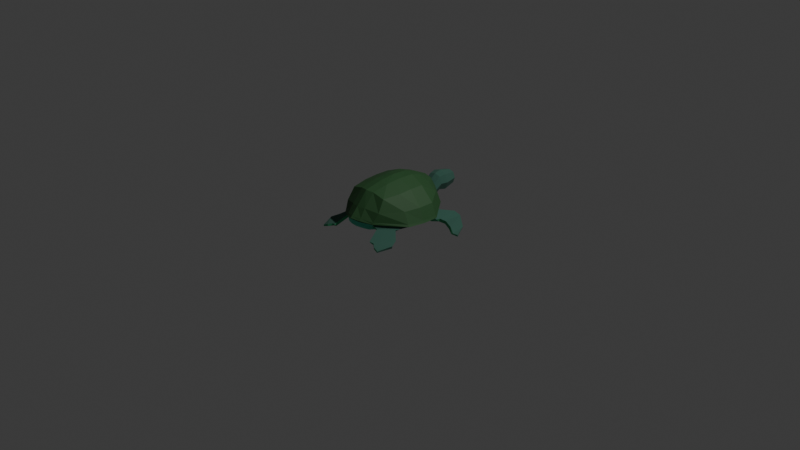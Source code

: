 # Source: TurtleAnim.blend  (saved by Blender 5.1.30; exported with 4.5.12 LTS)
import bpy
from mathutils import Matrix  # noqa: F401  (used for matrix-valued properties, if any)

bpy.ops.wm.read_factory_settings(use_empty=True)
scene = bpy.context.scene
scene.name = 'Scene'

# ---- collections
col_collection = bpy.data.collections.new('Collection'); scene.collection.children.link(col_collection)

# ---- materials (node trees are filled in below, after node groups)
mat_shell = bpy.data.materials.new('Shell')
mat_shellbottom = bpy.data.materials.new('shellBottom')
mat_skin = bpy.data.materials.new('Skin')
mat_skinbottom = bpy.data.materials.new('skinBottom')

# ---- material node trees
mat_shell.use_nodes = True; mat_shell.node_tree.nodes.clear()
_N = mat_shell.node_tree.nodes; _L = mat_shell.node_tree.links
n0 = _N.new('ShaderNodeBsdfPrincipled'); n0.name = 'Principled BSDF'; n0.location = (-200, 100)
n0.inputs[0].default_value = (0.02624, 0.09531, 0.02843, 1.0)
n0.inputs[2].default_value = 0.65
n1 = _N.new('ShaderNodeOutputMaterial'); n1.name = 'Material Output'; n1.location = (200, 100)
_L.new(n0.outputs[0], n1.inputs[0])
n1.is_active_output = True
mat_shellbottom.use_nodes = True; mat_shellbottom.node_tree.nodes.clear()
_N = mat_shellbottom.node_tree.nodes; _L = mat_shellbottom.node_tree.links
n0 = _N.new('ShaderNodeBsdfPrincipled'); n0.name = 'Principled BSDF'; n0.location = (-200, 100)
n0.inputs[0].default_value = (0.06301, 0.5583, 0.3712, 1.0)
n0.inputs[2].default_value = 0.65
n1 = _N.new('ShaderNodeOutputMaterial'); n1.name = 'Material Output'; n1.location = (200, 100)
_L.new(n0.outputs[0], n1.inputs[0])
n1.is_active_output = True
mat_skin.use_nodes = True; mat_skin.node_tree.nodes.clear()
_N = mat_skin.node_tree.nodes; _L = mat_skin.node_tree.links
n0 = _N.new('ShaderNodeBsdfPrincipled'); n0.name = 'Principled BSDF'; n0.location = (-200, 100)
n0.inputs[0].default_value = (0.04231, 0.1221, 0.09084, 1.0)
n0.inputs[2].default_value = 9.0
n1 = _N.new('ShaderNodeOutputMaterial'); n1.name = 'Material Output'; n1.location = (200, 100)
_L.new(n0.outputs[0], n1.inputs[0])
n1.is_active_output = True
mat_skinbottom.use_nodes = True; mat_skinbottom.node_tree.nodes.clear()
_N = mat_skinbottom.node_tree.nodes; _L = mat_skinbottom.node_tree.links
n0 = _N.new('ShaderNodeBsdfPrincipled'); n0.name = 'Principled BSDF'; n0.location = (-200, 100)
n0.inputs[0].default_value = (0.05613, 0.3916, 0.1812, 1.0)
n0.inputs[2].default_value = 9.0
n1 = _N.new('ShaderNodeOutputMaterial'); n1.name = 'Material Output'; n1.location = (200, 100)
_L.new(n0.outputs[0], n1.inputs[0])
n1.is_active_output = True

# ---- world
world_world = bpy.data.worlds.new('World'); scene.world = world_world
world_world.use_nodes = True; world_world.node_tree.nodes.clear()
_N = world_world.node_tree.nodes; _L = world_world.node_tree.links
n0 = _N.new('ShaderNodeOutputWorld'); n0.name = 'World Output'; n0.location = (200, 100)
n1 = _N.new('ShaderNodeBackground'); n1.name = 'Background'; n1.location = (-200, 100)
n1.inputs[0].default_value = (0.05088, 0.05088, 0.05088, 1.0)
_L.new(n1.outputs[0], n0.inputs[0])
n0.is_active_output = True
world_world.color = (0.05088, 0.05088, 0.05088)
world_world.sun_shadow_jitter_overblur = 0.0

# ---- cameras
cam_camera = bpy.data.cameras.new('Camera')
cam_camera.clip_end = 100.0
cam_camera.ortho_scale = 7.314

# ---- lights
light_light = bpy.data.lights.new('Light', 'POINT')
light_light.energy = 1000.0
light_light.shadow_soft_size = 0.1

# ---- meshes
me_cube_004 = bpy.data.meshes.new('Cube.004')
me_cube_004.from_pydata([(0.0004391, -0.2494, 0.01157), (0.0004391, -0.2494, 0.5018), (0.2269, 0.2618, 0.1196), (0.2299, 0.1876, 0.4187), (0.2465, -0.2303, 0.4275), (0.183, -0.2303, 0.03963), (0.1357, -0.5282, 0.1085), (0.2109, -0.4092, 0.4176), (0.0004391, 0.3587, 0.1321), (0.0004391, 0.2157, 0.4662), (0.000439, -0.5769, 0.1154), (0.0004391, -0.4394, 0.4616), (0.1797, 0.07523, 0.03024), (0.0004391, 0.0905, 0.5085), (0.2485, 0.07048, 0.4331), (0.0004391, 0.09587, 0.0003407), (0.3939, -0.2494, 0.1587), (0.2802, 0.3019, 0.2048), (0.2006, -0.5344, 0.2062), (0.000439, -0.6318, 0.2413), (0.0004391, 0.4091, 0.3407), (0.4241, 0.09319, 0.1549), (0.1814, -0.07753, 0.03494), (0.0004391, -0.07944, 0.5208), (0.2492, -0.07991, 0.4354), (0.0004391, -0.07676, 0.005958), (0.4259, -0.0781, 0.1568), (0.3421, -0.2489, 0.2783), (0.2696, 0.2497, 0.319), (0.2245, -0.4843, 0.2947), (0.000439, -0.5563, 0.3229), (0.0004391, 0.3613, 0.395), (0.3763, 0.09234, 0.2788), (0.3782, -0.07827, 0.2807), (0.0004391, 0.278, 0.1949), (0.07942, 0.2996, 0.1949), (0.1121, 0.5763, 0.2618), (0.07942, 0.7177, 0.2618), (0.0004391, 0.7487, 0.2618), (0.05629, 0.2996, 0.1368), (0.07942, 0.5763, 0.1797), (0.05629, 0.7177, 0.2037), (0.0004391, 0.2996, 0.1295), (0.0004391, 0.5763, 0.1624), (0.0004391, 0.7177, 0.1964), (0.0004391, 0.2996, 0.2669), (0.0004391, 0.5763, 0.3679), (0.0004391, 0.7177, 0.3339), (0.05629, 0.2996, 0.253), (0.07942, 0.5763, 0.344), (0.05629, 0.7177, 0.32), (0.09578, 0.5056, 0.2618), (0.06785, 0.5056, 0.1917), (0.0004391, 0.5056, 0.1794), (0.0004391, 0.5056, 0.3509), (0.06785, 0.5056, 0.332), (0.0876, 0.4155, 0.1949), (0.06207, 0.4155, 0.1308), (0.0004391, 0.4155, 0.121), (0.0004391, 0.4155, 0.2755), (0.06207, 0.4155, 0.2591), (0.0743, 0.218, 0.4538), (0.08337, -0.5528, 0.1114), (0.0907, -0.2494, 0.4885), (0.1153, -0.2494, 0.02021), (0.1125, 0.3183, 0.1336), (0.07938, -0.4194, 0.4524), (0.0907, 0.0905, 0.4953), (0.1153, 0.09587, 0.008979), (0.09029, -0.5957, 0.2345), (0.1267, 0.3798, 0.2963), (0.0907, -0.07944, 0.5027), (0.1153, -0.07676, 0.0146), (0.08484, -0.5369, 0.3213), (0.1018, 0.3403, 0.3877), (0.4061, -0.2511, 0.1359), (0.2814, 0.308, 0.1862), (0.2005, -0.5421, 0.1882), (0.000439, -0.6471, 0.2253), (0.0004391, 0.418, 0.3203), (0.4346, 0.09604, 0.131), (0.4373, -0.07751, 0.1335), (0.1245, 0.3816, 0.2675), (0.08985, -0.6126, 0.2116), (0.3795, -0.2489, 0.1259), (0.2603, 0.2808, 0.1814), (0.1896, -0.5278, 0.1748), (0.000439, -0.6419, 0.2151), (0.0004391, 0.4119, 0.3008), (0.4082, 0.09388, 0.1206), (0.4108, -0.07751, 0.1233), (0.1233, 0.375, 0.2537), (0.08086, -0.6057, 0.1957), (0.2981, -0.2396, 0.08279), (0.2436, 0.2713, 0.1505), (0.1649, -0.5141, 0.1402), (0.000439, -0.6318, 0.1625), (0.0004391, 0.3853, 0.2165), (0.294, 0.08456, 0.07542), (0.2961, -0.07752, 0.07911), (0.1179, 0.3467, 0.1936), (0.0784, -0.5974, 0.1515), (0.3111, 0.2603, 0.1297), (0.4198, 0.1092, 0.1039), (0.2755, 0.2426, 0.09386), (0.3404, 0.1214, 0.05164), (0.3932, 0.3958, 0.09786), (0.4091, 0.1717, 0.08857), (0.3801, 0.3945, 0.06712), (0.3927, 0.1749, 0.05119), (0.4637, 0.4057, 0.07098), (0.4533, 0.2116, 0.0628), (0.4493, 0.4074, 0.03856), (0.4381, 0.2148, 0.0272), (0.6981, 0.1265, 0.02876), (0.6441, 0.1172, 0.02924), (0.6981, 0.1289, 0.008806), (0.6192, 0.1205, 0.01203), (0.6025, 0.2884, 0.007747), (0.5289, 0.1772, 0.01872), (0.6194, 0.2844, 0.03855), (0.5571, 0.1721, 0.04898), (0.3308, -0.36, 0.1108), (0.2204, -0.5049, 0.1339), (0.3163, -0.3541, 0.09187), (0.2095, -0.4917, 0.1122), (0.3981, -0.6615, 0.01501), (0.3456, -0.6554, 0.03778), (0.3953, -0.662, -0.0001472), (0.3423, -0.6526, 0.01587), (0.3013, -0.6228, 0.05252), (0.4512, -0.5154, 0.03865), (0.4435, -0.5133, 0.01238), (0.2928, -0.6156, 0.02847), (0.4142, -0.4349, 0.05499), (0.2552, -0.6173, 0.0373), (0.2599, -0.6365, 0.05997), (0.3802, -0.4355, 0.02438), (-0.226, 0.2618, 0.1196), (-0.229, 0.1876, 0.4187), (-0.2456, -0.2303, 0.4275), (-0.1821, -0.2303, 0.03963), (-0.1348, -0.5282, 0.1085), (-0.21, -0.4092, 0.4176), (-0.1789, 0.07523, 0.03024), (-0.2476, 0.07048, 0.4331), (-0.393, -0.2494, 0.1587), (-0.2794, 0.3019, 0.2048), (-0.1998, -0.5344, 0.2062), (-0.4232, 0.09319, 0.1549), (-0.1805, -0.07753, 0.03494), (-0.2484, -0.07991, 0.4354), (-0.425, -0.0781, 0.1568), (-0.3412, -0.2489, 0.2783), (-0.2687, 0.2497, 0.319), (-0.2236, -0.4843, 0.2947), (-0.3755, 0.09234, 0.2788), (-0.3773, -0.07827, 0.2807), (-0.07854, 0.2996, 0.1949), (-0.1113, 0.5763, 0.2618), (-0.07854, 0.7177, 0.2618), (-0.05541, 0.2996, 0.1368), (-0.07854, 0.5763, 0.1797), (-0.05541, 0.7177, 0.2037), (-0.05541, 0.2996, 0.253), (-0.07854, 0.5763, 0.344), (-0.05541, 0.7177, 0.32), (-0.0949, 0.5056, 0.2618), (-0.06698, 0.5056, 0.1917), (-0.06698, 0.5056, 0.332), (-0.08672, 0.4155, 0.1949), (-0.06119, 0.4155, 0.1308), (-0.06119, 0.4155, 0.2591), (-0.07343, 0.218, 0.4538), (-0.08249, -0.5528, 0.1114), (-0.08982, -0.2494, 0.4885), (-0.1144, -0.2494, 0.02021), (-0.1117, 0.3183, 0.1336), (-0.0785, -0.4194, 0.4524), (-0.08982, 0.0905, 0.4953), (-0.1144, 0.09587, 0.008979), (-0.08941, -0.5957, 0.2345), (-0.1259, 0.3798, 0.2963), (-0.08982, -0.07944, 0.5027), (-0.1144, -0.07676, 0.0146), (-0.08396, -0.5369, 0.3213), (-0.1009, 0.3403, 0.3877), (-0.4052, -0.2511, 0.1359), (-0.2805, 0.308, 0.1862), (-0.1997, -0.5421, 0.1882), (-0.4338, 0.09604, 0.131), (-0.4364, -0.07751, 0.1335), (-0.1236, 0.3816, 0.2675), (-0.08897, -0.6126, 0.2116), (-0.3786, -0.2489, 0.1259), (-0.2594, 0.2808, 0.1814), (-0.1887, -0.5278, 0.1748), (-0.4074, 0.09388, 0.1206), (-0.4099, -0.07751, 0.1233), (-0.1224, 0.375, 0.2537), (-0.07998, -0.6057, 0.1957), (-0.2973, -0.2396, 0.08279), (-0.2427, 0.2713, 0.1505), (-0.1641, -0.5141, 0.1402), (-0.2931, 0.08456, 0.07542), (-0.2952, -0.07752, 0.07911), (-0.117, 0.3467, 0.1936), (-0.07753, -0.5974, 0.1515), (-0.3102, 0.2603, 0.1297), (-0.4189, 0.1092, 0.1039), (-0.2746, 0.2426, 0.09386), (-0.3395, 0.1214, 0.05164), (-0.3924, 0.3958, 0.09786), (-0.4082, 0.1717, 0.08857), (-0.3793, 0.3945, 0.06712), (-0.3918, 0.1749, 0.05119), (-0.4628, 0.4057, 0.07098), (-0.4524, 0.2116, 0.0628), (-0.4484, 0.4074, 0.03856), (-0.4372, 0.2148, 0.0272), (-0.6972, 0.1265, 0.02876), (-0.6432, 0.1172, 0.02924), (-0.6972, 0.1289, 0.008806), (-0.6184, 0.1205, 0.01203), (-0.6017, 0.2884, 0.007747), (-0.528, 0.1772, 0.01872), (-0.6185, 0.2844, 0.03855), (-0.5562, 0.1721, 0.04898), (-0.33, -0.36, 0.1108), (-0.2196, -0.5049, 0.1339), (-0.3154, -0.3541, 0.09187), (-0.2087, -0.4917, 0.1122), (-0.3972, -0.6615, 0.01501), (-0.3448, -0.6554, 0.03778), (-0.3945, -0.662, -0.0001472), (-0.3414, -0.6526, 0.01587), (-0.3004, -0.6228, 0.05252), (-0.4503, -0.5154, 0.03865), (-0.4426, -0.5133, 0.01238), (-0.2919, -0.6156, 0.02847), (-0.4134, -0.4349, 0.05499), (-0.2543, -0.6173, 0.0373), (-0.259, -0.6365, 0.05997), (-0.3793, -0.4355, 0.02438)], [], [(74, 61, 3, 28), (27, 4, 7, 29), (72, 64, 0, 25), (33, 24, 4, 27), (71, 67, 13, 23), (66, 63, 1, 11), (67, 61, 9, 13), (64, 62, 10, 0), (73, 66, 11, 30), (28, 3, 14, 32), (65, 68, 15, 8), (76, 17, 21, 80), (83, 69, 19, 78), (81, 26, 16, 75), (75, 16, 18, 77), (82, 70, 17, 76), (80, 21, 26, 81), (63, 71, 23, 1), (32, 14, 24, 33), (68, 72, 25, 15), (21, 32, 33, 26), (17, 28, 32, 21), (69, 73, 30, 19), (26, 33, 27, 16), (16, 27, 29, 18), (70, 74, 28, 17), (37, 36, 40, 41), (35, 34, 39), (38, 37, 41), (56, 35, 39, 57), (41, 40, 43, 44), (39, 34, 42), (38, 41, 44), (57, 39, 42, 58), (38, 47, 50), (59, 45, 48, 60), (47, 46, 49, 50), (45, 34, 48), (38, 50, 37), (60, 48, 35, 56), (50, 49, 36, 37), (48, 34, 35), (49, 55, 51, 36), (46, 54, 55, 49), (40, 52, 53, 43), (36, 51, 52, 40), (55, 60, 56, 51), (54, 59, 60, 55), (52, 57, 58, 53), (51, 56, 57, 52), (20, 31, 74, 70), (18, 29, 73, 69), (12, 22, 72, 68), (4, 24, 71, 63), (79, 20, 70, 82), (77, 18, 69, 83), (2, 12, 68, 65), (29, 7, 66, 73), (5, 6, 62, 64), (14, 3, 61, 67), (7, 4, 63, 66), (24, 14, 67, 71), (22, 5, 64, 72), (31, 9, 61, 74), (86, 77, 83, 92), (88, 79, 82, 91), (89, 80, 81, 90), (91, 82, 76, 85), (84, 75, 77, 86), (90, 81, 75, 84), (92, 83, 78, 87), (85, 76, 80, 89), (89, 98, 105, 103), (101, 92, 87, 96), (99, 90, 84, 93), (86, 95, 125, 123), (100, 91, 85, 94), (98, 89, 90, 99), (97, 88, 91, 100), (95, 86, 92, 101), (6, 95, 101, 62), (8, 97, 100, 65), (12, 98, 99, 22), (65, 100, 94, 2), (5, 93, 95, 6), (22, 99, 93, 5), (62, 101, 96, 10), (2, 94, 98, 12), (103, 105, 109, 107), (98, 94, 104, 105), (85, 89, 103, 102), (94, 85, 102, 104), (107, 109, 113, 111), (102, 103, 107, 106), (105, 104, 108, 109), (104, 102, 106, 108), (119, 118, 116, 117), (106, 107, 111, 110), (109, 108, 112, 113), (108, 106, 110, 112), (116, 114, 115, 117), (118, 120, 114, 116), (121, 119, 117, 115), (120, 121, 115, 114), (110, 111, 121, 120), (111, 113, 119, 121), (112, 110, 120, 118), (113, 112, 118, 119), (131, 130, 127, 126), (95, 93, 124, 125), (93, 84, 122, 124), (84, 86, 123, 122), (128, 126, 127, 129), (133, 132, 128, 129), (132, 131, 126, 128), (130, 133, 129, 127), (136, 135, 133, 130), (137, 134, 131, 132), (135, 137, 132, 133), (134, 136, 130, 131), (122, 123, 136, 134), (125, 124, 137, 135), (124, 122, 134, 137), (123, 125, 135, 136), (186, 154, 139, 173), (153, 155, 143, 140), (184, 25, 0, 176), (157, 153, 140, 151), (183, 23, 13, 179), (178, 11, 1, 175), (179, 13, 9, 173), (176, 0, 10, 174), (185, 30, 11, 178), (154, 156, 145, 139), (177, 8, 15, 180), (188, 190, 149, 147), (193, 78, 19, 181), (191, 187, 146, 152), (187, 189, 148, 146), (192, 188, 147, 182), (190, 191, 152, 149), (175, 1, 23, 183), (156, 157, 151, 145), (180, 15, 25, 184), (149, 152, 157, 156), (147, 149, 156, 154), (181, 19, 30, 185), (152, 146, 153, 157), (146, 148, 155, 153), (182, 147, 154, 186), (160, 163, 162, 159), (158, 161, 34), (38, 163, 160), (170, 171, 161, 158), (163, 44, 43, 162), (161, 42, 34), (38, 44, 163), (171, 58, 42, 161), (38, 166, 47), (59, 172, 164, 45), (47, 166, 165, 46), (45, 164, 34), (38, 160, 166), (172, 170, 158, 164), (166, 160, 159, 165), (164, 158, 34), (165, 159, 167, 169), (46, 165, 169, 54), (162, 43, 53, 168), (159, 162, 168, 167), (169, 167, 170, 172), (54, 169, 172, 59), (168, 53, 58, 171), (167, 168, 171, 170), (20, 182, 186, 31), (148, 181, 185, 155), (144, 180, 184, 150), (140, 175, 183, 151), (79, 192, 182, 20), (189, 193, 181, 148), (138, 177, 180, 144), (155, 185, 178, 143), (141, 176, 174, 142), (145, 179, 173, 139), (143, 178, 175, 140), (151, 183, 179, 145), (150, 184, 176, 141), (31, 186, 173, 9), (196, 200, 193, 189), (88, 199, 192, 79), (197, 198, 191, 190), (199, 195, 188, 192), (194, 196, 189, 187), (198, 194, 187, 191), (200, 87, 78, 193), (195, 197, 190, 188), (197, 209, 211, 204), (207, 96, 87, 200), (205, 201, 194, 198), (196, 229, 231, 203), (206, 202, 195, 199), (204, 205, 198, 197), (97, 206, 199, 88), (203, 207, 200, 196), (142, 174, 207, 203), (8, 177, 206, 97), (144, 150, 205, 204), (177, 138, 202, 206), (141, 142, 203, 201), (150, 141, 201, 205), (174, 10, 96, 207), (138, 144, 204, 202), (209, 213, 215, 211), (204, 211, 210, 202), (195, 208, 209, 197), (202, 210, 208, 195), (213, 217, 219, 215), (208, 212, 213, 209), (211, 215, 214, 210), (210, 214, 212, 208), (225, 223, 222, 224), (212, 216, 217, 213), (215, 219, 218, 214), (214, 218, 216, 212), (222, 223, 221, 220), (224, 222, 220, 226), (227, 221, 223, 225), (226, 220, 221, 227), (216, 226, 227, 217), (217, 227, 225, 219), (218, 224, 226, 216), (219, 225, 224, 218), (237, 232, 233, 236), (203, 231, 230, 201), (201, 230, 228, 194), (194, 228, 229, 196), (234, 235, 233, 232), (239, 235, 234, 238), (238, 234, 232, 237), (236, 233, 235, 239), (242, 236, 239, 241), (243, 238, 237, 240), (241, 239, 238, 243), (240, 237, 236, 242), (228, 240, 242, 229), (231, 241, 243, 230), (230, 243, 240, 228), (229, 242, 241, 231)])
me_cube_004.polygons.foreach_set('material_index', [0, 0, 1, 0, 0, 0, 0, 1, 0, 0, 1, 0, 0, 0, 0, 0, 0, 0, 0, 1, 0, 0, 0, 0, 0, 0, 2, 2, 2, 2, 2, 2, 2, 2, 2, 2, 2, 2, 2, 2, 2, 2, 2, 2, 2, 2, 2, 2, 2, 2, 0, 0, 1, 0, 0, 0, 1, 0, 1, 0, 0, 0, 1, 0, 0, 0, 0, 0, 0, 0, 0, 0, 3, 1, 1, 3, 1, 1, 1, 1, 1, 1, 1, 1, 1, 1, 1, 1, 3, 3, 2, 2, 3, 2, 3, 2, 3, 2, 3, 2, 3, 2, 3, 2, 2, 3, 2, 3, 2, 3, 2, 2, 3, 3, 2, 3, 3, 2, 3, 2, 2, 3, 2, 3, 0, 0, 1, 0, 0, 0, 0, 1, 0, 0, 1, 0, 0, 0, 0, 0, 0, 0, 0, 1, 0, 0, 0, 0, 0, 0, 2, 2, 2, 2, 2, 2, 2, 2, 2, 2, 2, 2, 2, 2, 2, 2, 2, 2, 2, 2, 2, 2, 2, 2, 0, 0, 1, 0, 0, 0, 1, 0, 1, 0, 0, 0, 1, 0, 0, 0, 0, 0, 0, 0, 0, 0, 3, 1, 1, 3, 1, 1, 1, 1, 1, 1, 1, 1, 1, 1, 1, 1, 3, 3, 2, 2, 3, 2, 3, 2, 3, 2, 3, 2, 2, 2, 3, 2, 2, 3, 2, 3, 2, 3, 2, 2, 3, 3, 2, 3, 3, 2, 3, 2, 2, 3, 2, 3])
_uv = me_cube_004.uv_layers.new(name='UVMap')
_uv.uv.foreach_set('vector', [0.1341, 0.1872, 0.1833, 0.2202, 0.1434, 0.2709, 0.09118, 0.2655, 0.211, 0.4645, 0.2522, 0.399, 0.3117, 0.4363, 0.3274, 0.4942, 0.8136, 0.1845, 0.8676, 0.2414, 0.8301, 0.2765, 0.7763, 0.2212, 0.1448, 0.4172, 0.2101, 0.3559, 0.2522, 0.399, 0.211, 0.4645, 0.2589, 0.3101, 0.2153, 0.2622, 0.2414, 0.2395, 0.2845, 0.2864, 0.3504, 0.4035, 0.303, 0.3575, 0.3278, 0.3336, 0.3771, 0.3873, 0.2153, 0.2622, 0.1833, 0.2202, 0.2068, 0.2018, 0.2414, 0.2395, 0.8676, 0.2414, 0.9519, 0.3514, 0.9337, 0.383, 0.8301, 0.2765, 0.3935, 0.4672, 0.3504, 0.4035, 0.3771, 0.3873, 0.4304, 0.4454, 0.09118, 0.2655, 0.1434, 0.2709, 0.1701, 0.311, 0.09484, 0.3545, 0.6807, 0.05243, 0.7582, 0.1317, 0.7233, 0.1666, 0.6373, 0.07823, 0.01971, 0.2545, 0.03029, 0.2557, 0.03981, 0.3894, 0.02582, 0.3958, 0.43, 0.532, 0.4204, 0.5172, 0.4703, 0.4887, 0.4794, 0.4987, 0.08245, 0.4776, 0.0941, 0.467, 0.1723, 0.52, 0.1648, 0.5325, 0.1648, 0.5325, 0.1723, 0.52, 0.3534, 0.542, 0.3559, 0.5526, 0.07355, 0.1648, 0.08795, 0.1714, 0.03029, 0.2557, 0.01971, 0.2545, 0.02582, 0.3958, 0.03981, 0.3894, 0.0941, 0.467, 0.08245, 0.4776, 0.303, 0.3575, 0.2589, 0.3101, 0.2845, 0.2864, 0.3278, 0.3336, 0.09484, 0.3545, 0.1701, 0.311, 0.2101, 0.3559, 0.1448, 0.4172, 0.7582, 0.1317, 0.8136, 0.1845, 0.7763, 0.2212, 0.7233, 0.1666, 0.03981, 0.3894, 0.09484, 0.3545, 0.1448, 0.4172, 0.0941, 0.467, 0.03029, 0.2557, 0.09118, 0.2655, 0.09484, 0.3545, 0.03981, 0.3894, 0.4204, 0.5172, 0.3935, 0.4672, 0.4304, 0.4454, 0.4703, 0.4887, 0.0941, 0.467, 0.1448, 0.4172, 0.211, 0.4645, 0.1723, 0.52, 0.1723, 0.52, 0.211, 0.4645, 0.3274, 0.4942, 0.3534, 0.542, 0.08795, 0.1714, 0.1341, 0.1872, 0.09118, 0.2655, 0.03029, 0.2557, 0.6051, 0.6167, 0.6474, 0.6328, 0.6411, 0.6665, 0.5904, 0.6356, 0.7645, 0.6192, 0.8018, 0.5849, 0.7813, 0.6363, 0.5648, 0.5849, 0.6051, 0.6167, 0.5904, 0.6356, 0.7251, 0.6434, 0.7645, 0.6192, 0.7813, 0.6363, 0.7438, 0.6716, 0.5904, 0.6356, 0.6411, 0.6665, 0.6238, 0.7196, 0.5566, 0.645, 0.7813, 0.6363, 0.8018, 0.5849, 0.8155, 0.6422, 0.5648, 0.5849, 0.5904, 0.6356, 0.5566, 0.645, 0.7438, 0.6716, 0.7813, 0.6363, 0.8155, 0.6422, 0.7666, 0.708, 0.5648, 0.5849, 0.6127, 0.5849, 0.6126, 0.6002, 0.7114, 0.5849, 0.7539, 0.5849, 0.7544, 0.6024, 0.7135, 0.613, 0.6127, 0.5849, 0.6493, 0.5849, 0.6487, 0.6057, 0.6126, 0.6002, 0.7539, 0.5849, 0.8018, 0.5849, 0.7544, 0.6024, 0.5648, 0.5849, 0.6126, 0.6002, 0.6051, 0.6167, 0.7135, 0.613, 0.7544, 0.6024, 0.7645, 0.6192, 0.7251, 0.6434, 0.6126, 0.6002, 0.6487, 0.6057, 0.6474, 0.6328, 0.6051, 0.6167, 0.7544, 0.6024, 0.8018, 0.5849, 0.7645, 0.6192, 0.6487, 0.6057, 0.6695, 0.6055, 0.6742, 0.6315, 0.6474, 0.6328, 0.6493, 0.5849, 0.6687, 0.5849, 0.6695, 0.6055, 0.6487, 0.6057, 0.6411, 0.6665, 0.6819, 0.6714, 0.6827, 0.7221, 0.6238, 0.7196, 0.6474, 0.6328, 0.6742, 0.6315, 0.6819, 0.6714, 0.6411, 0.6665, 0.6695, 0.6055, 0.7135, 0.613, 0.7251, 0.6434, 0.6742, 0.6315, 0.6687, 0.5849, 0.7114, 0.5849, 0.7135, 0.613, 0.6695, 0.6055, 0.6819, 0.6714, 0.7438, 0.6716, 0.7666, 0.708, 0.6827, 0.7221, 0.6742, 0.6315, 0.7251, 0.6434, 0.7438, 0.6716, 0.6819, 0.6714, 0.1395, 0.1286, 0.162, 0.153, 0.1341, 0.1872, 0.08795, 0.1714, 0.3534, 0.542, 0.3274, 0.4942, 0.3935, 0.4672, 0.4204, 0.5172, 0.7849, 0.1149, 0.8364, 0.1625, 0.8136, 0.1845, 0.7582, 0.1317, 0.2522, 0.399, 0.2101, 0.3559, 0.2589, 0.3101, 0.303, 0.3575, 0.1319, 0.1203, 0.1395, 0.1286, 0.08795, 0.1714, 0.07355, 0.1648, 0.3559, 0.5526, 0.3534, 0.542, 0.4204, 0.5172, 0.43, 0.532, 0.7358, 0.03508, 0.7849, 0.1149, 0.7582, 0.1317, 0.6807, 0.05243, 0.3274, 0.4942, 0.3117, 0.4363, 0.3504, 0.4035, 0.3935, 0.4672, 0.8869, 0.213, 0.9614, 0.3288, 0.9519, 0.3514, 0.8676, 0.2414, 0.1701, 0.311, 0.1434, 0.2709, 0.1833, 0.2202, 0.2153, 0.2622, 0.3117, 0.4363, 0.2522, 0.399, 0.303, 0.3575, 0.3504, 0.4035, 0.2101, 0.3559, 0.1701, 0.311, 0.2153, 0.2622, 0.2589, 0.3101, 0.8364, 0.1625, 0.8869, 0.213, 0.8676, 0.2414, 0.8136, 0.1845, 0.162, 0.153, 0.2068, 0.2018, 0.1833, 0.2202, 0.1341, 0.1872, 0.3546, 0.5651, 0.3559, 0.5526, 0.43, 0.532, 0.4365, 0.543, 0.1248, 0.1125, 0.1319, 0.1203, 0.07355, 0.1648, 0.06466, 0.1624, 0.007796, 0.3989, 0.02582, 0.3958, 0.08245, 0.4776, 0.07059, 0.492, 0.06466, 0.1624, 0.07355, 0.1648, 0.01971, 0.2545, 0.0002192, 0.2513, 0.1635, 0.5488, 0.1648, 0.5325, 0.3559, 0.5526, 0.3546, 0.5651, 0.07059, 0.492, 0.08245, 0.4776, 0.1648, 0.5325, 0.1635, 0.5488, 0.4365, 0.543, 0.43, 0.532, 0.4794, 0.4987, 0.4844, 0.5041, 0.0002192, 0.2513, 0.01971, 0.2545, 0.02582, 0.3958, 0.007796, 0.3989, 0.1651, 0.5849, 0.223, 0.5656, 0.2137, 0.5958, 0.17, 0.5975, 0.97, 0.3709, 0.9886, 0.3813, 0.9718, 0.4222, 0.9547, 0.4047, 0.8777, 0.1214, 0.9201, 0.07885, 0.9694, 0.1499, 0.9332, 0.1779, 0.7393, 0.7319, 0.7511, 0.7225, 0.7853, 0.7243, 0.7766, 0.7368, 0.6638, 0.02675, 0.6458, 0.0002192, 0.7336, 0.0002192, 0.7357, 0.01759, 0.8193, 0.06775, 0.8582, 0.02101, 0.9201, 0.07885, 0.8777, 0.1214, 0.6107, 0.05082, 0.5811, 0.02042, 0.6458, 0.0002192, 0.6638, 0.02675, 0.9785, 0.3169, 0.9998, 0.318, 0.9886, 0.3813, 0.97, 0.3709, 0.9614, 0.3288, 0.9785, 0.3169, 0.97, 0.3709, 0.9519, 0.3514, 0.6373, 0.07823, 0.6107, 0.05082, 0.6638, 0.02675, 0.6807, 0.05243, 0.7849, 0.1149, 0.8193, 0.06775, 0.8777, 0.1214, 0.8364, 0.1625, 0.6807, 0.05243, 0.6638, 0.02675, 0.7357, 0.01759, 0.7358, 0.03508, 0.8869, 0.213, 0.9332, 0.1779, 0.9785, 0.3169, 0.9614, 0.3288, 0.8364, 0.1625, 0.8777, 0.1214, 0.9332, 0.1779, 0.8869, 0.213, 0.9519, 0.3514, 0.97, 0.3709, 0.9547, 0.4047, 0.9337, 0.383, 0.7358, 0.03508, 0.7357, 0.01759, 0.8193, 0.06775, 0.7849, 0.1149, 0.17, 0.5975, 0.2137, 0.5958, 0.1987, 0.632, 0.17, 0.6337, 0.0002192, 0.8312, 0.01232, 0.6987, 0.03999, 0.7296, 0.03844, 0.8295, 0.0127, 0.6823, 0.1651, 0.5849, 0.17, 0.5975, 0.06263, 0.6975, 0.01232, 0.6987, 0.0127, 0.6823, 0.06263, 0.6975, 0.03999, 0.7296, 0.17, 0.6337, 0.1987, 0.632, 0.2161, 0.6709, 0.1905, 0.6806, 0.06263, 0.6975, 0.17, 0.5975, 0.17, 0.6337, 0.1327, 0.7445, 0.03844, 0.8295, 0.03999, 0.7296, 0.1288, 0.7493, 0.08309, 0.82, 0.03999, 0.7296, 0.06263, 0.6975, 0.1327, 0.7445, 0.1288, 0.7493, 0.1654, 0.8084, 0.1613, 0.7708, 0.1937, 0.7832, 0.2007, 0.7853, 0.1327, 0.7445, 0.17, 0.6337, 0.1905, 0.6806, 0.1433, 0.7519, 0.08309, 0.82, 0.1288, 0.7493, 0.1397, 0.7564, 0.1177, 0.8165, 0.1288, 0.7493, 0.1327, 0.7445, 0.1433, 0.7519, 0.1397, 0.7564, 0.1937, 0.7832, 0.1917, 0.7808, 0.195, 0.7794, 0.2007, 0.7853, 0.1613, 0.7708, 0.1694, 0.7665, 0.1917, 0.7808, 0.1937, 0.7832, 0.205, 0.75, 0.223, 0.7401, 0.2007, 0.7853, 0.195, 0.7794, 0.1694, 0.7665, 0.205, 0.75, 0.195, 0.7794, 0.1917, 0.7808, 0.1433, 0.7519, 0.1905, 0.6806, 0.205, 0.75, 0.1694, 0.7665, 0.1905, 0.6806, 0.2161, 0.6709, 0.223, 0.7401, 0.205, 0.75, 0.1397, 0.7564, 0.1433, 0.7519, 0.1694, 0.7665, 0.1613, 0.7708, 0.1177, 0.8165, 0.1397, 0.7564, 0.1613, 0.7708, 0.1654, 0.8084, 0.848, 0.8276, 0.8553, 0.7807, 0.8658, 0.8001, 0.8588, 0.8178, 0.9216, 0.8989, 0.7674, 0.9816, 0.7885, 0.9116, 0.8983, 0.8797, 0.7674, 0.9816, 0.7393, 0.9733, 0.7722, 0.901, 0.7885, 0.9116, 0.7393, 0.9733, 0.7393, 0.7319, 0.7766, 0.7368, 0.7722, 0.901, 0.8599, 0.8189, 0.8588, 0.8178, 0.8658, 0.8001, 0.8817, 0.8046, 0.8934, 0.8219, 0.8507, 0.8301, 0.8599, 0.8189, 0.8817, 0.8046, 0.8507, 0.8301, 0.848, 0.8276, 0.8588, 0.8178, 0.8599, 0.8189, 0.8553, 0.7807, 0.8637, 0.7732, 0.8817, 0.8046, 0.8658, 0.8001, 0.8483, 0.7709, 0.8543, 0.7619, 0.8637, 0.7732, 0.8553, 0.7807, 0.842, 0.851, 0.833, 0.8402, 0.848, 0.8276, 0.8507, 0.8301, 0.9041, 0.8287, 0.842, 0.851, 0.8507, 0.8301, 0.8934, 0.8219, 0.833, 0.8402, 0.8483, 0.7709, 0.8553, 0.7807, 0.848, 0.8276, 0.7722, 0.901, 0.7766, 0.7368, 0.8483, 0.7709, 0.833, 0.8402, 0.8983, 0.8797, 0.7885, 0.9116, 0.842, 0.851, 0.9041, 0.8287, 0.7885, 0.9116, 0.7722, 0.901, 0.833, 0.8402, 0.842, 0.851, 0.7766, 0.7368, 0.7853, 0.7243, 0.8543, 0.7619, 0.8483, 0.7709, 0.1983, 0.1282, 0.28, 0.09206, 0.281, 0.1445, 0.2271, 0.18, 0.4681, 0.2283, 0.4878, 0.3468, 0.4315, 0.3263, 0.3994, 0.2639, 0.7386, 0.2574, 0.7763, 0.2212, 0.8301, 0.2765, 0.794, 0.313, 0.4266, 0.1583, 0.4681, 0.2283, 0.3994, 0.2639, 0.36, 0.2183, 0.3102, 0.2629, 0.2845, 0.2864, 0.2414, 0.2395, 0.2662, 0.2154, 0.3955, 0.3621, 0.3771, 0.3873, 0.3278, 0.3336, 0.3538, 0.3109, 0.2662, 0.2154, 0.2414, 0.2395, 0.2068, 0.2018, 0.2271, 0.18, 0.794, 0.313, 0.8301, 0.2765, 0.9337, 0.383, 0.9016, 0.4003, 0.4553, 0.4104, 0.4304, 0.4454, 0.3771, 0.3873, 0.3955, 0.3621, 0.28, 0.09206, 0.3684, 0.1033, 0.3187, 0.1746, 0.281, 0.1445, 0.6103, 0.1209, 0.6373, 0.07823, 0.7233, 0.1666, 0.6874, 0.2006, 0.2751, 0.01992, 0.4154, 0.038, 0.4078, 0.0514, 0.2754, 0.03055, 0.5168, 0.4522, 0.4794, 0.4987, 0.4703, 0.4887, 0.5028, 0.4415, 0.4921, 0.1014, 0.5398, 0.1881, 0.5268, 0.1945, 0.4806, 0.1121, 0.5398, 0.1881, 0.5437, 0.3802, 0.5333, 0.3768, 0.5268, 0.1945, 0.1812, 0.06594, 0.2751, 0.01992, 0.2754, 0.03055, 0.1865, 0.08085, 0.4154, 0.038, 0.4921, 0.1014, 0.4806, 0.1121, 0.4078, 0.0514, 0.3538, 0.3109, 0.3278, 0.3336, 0.2845, 0.2864, 0.3102, 0.2629, 0.3684, 0.1033, 0.4266, 0.1583, 0.36, 0.2183, 0.3187, 0.1746, 0.6874, 0.2006, 0.7233, 0.1666, 0.7763, 0.2212, 0.7386, 0.2574, 0.4078, 0.0514, 0.4806, 0.1121, 0.4266, 0.1583, 0.3684, 0.1033, 0.2754, 0.03055, 0.4078, 0.0514, 0.3684, 0.1033, 0.28, 0.09206, 0.5028, 0.4415, 0.4703, 0.4887, 0.4304, 0.4454, 0.4553, 0.4104, 0.4806, 0.1121, 0.5268, 0.1945, 0.4681, 0.2283, 0.4266, 0.1583, 0.5268, 0.1945, 0.5333, 0.3768, 0.4878, 0.3468, 0.4681, 0.2283, 0.1865, 0.08085, 0.2754, 0.03055, 0.28, 0.09206, 0.1983, 0.1282, 0.6051, 0.5531, 0.5904, 0.5342, 0.6411, 0.5032, 0.6474, 0.5369, 0.7645, 0.5505, 0.7813, 0.5334, 0.8018, 0.5849, 0.5648, 0.5849, 0.5904, 0.5342, 0.6051, 0.5531, 0.7251, 0.5263, 0.7438, 0.4982, 0.7813, 0.5334, 0.7645, 0.5505, 0.5904, 0.5342, 0.5566, 0.5247, 0.6238, 0.4501, 0.6411, 0.5032, 0.7813, 0.5334, 0.8155, 0.5276, 0.8018, 0.5849, 0.5648, 0.5849, 0.5566, 0.5247, 0.5904, 0.5342, 0.7438, 0.4982, 0.7666, 0.4617, 0.8155, 0.5276, 0.7813, 0.5334, 0.5648, 0.5849, 0.6126, 0.5696, 0.6127, 0.5849, 0.7114, 0.5849, 0.7135, 0.5568, 0.7544, 0.5673, 0.7539, 0.5849, 0.6127, 0.5849, 0.6126, 0.5696, 0.6487, 0.564, 0.6493, 0.5849, 0.7539, 0.5849, 0.7544, 0.5673, 0.8018, 0.5849, 0.5648, 0.5849, 0.6051, 0.5531, 0.6126, 0.5696, 0.7135, 0.5568, 0.7251, 0.5263, 0.7645, 0.5505, 0.7544, 0.5673, 0.6126, 0.5696, 0.6051, 0.5531, 0.6474, 0.5369, 0.6487, 0.564, 0.7544, 0.5673, 0.7645, 0.5505, 0.8018, 0.5849, 0.6487, 0.564, 0.6474, 0.5369, 0.6742, 0.5382, 0.6695, 0.5643, 0.6493, 0.5849, 0.6487, 0.564, 0.6695, 0.5643, 0.6687, 0.5849, 0.6411, 0.5032, 0.6238, 0.4501, 0.6827, 0.4477, 0.6819, 0.4983, 0.6474, 0.5369, 0.6411, 0.5032, 0.6819, 0.4983, 0.6742, 0.5382, 0.6695, 0.5643, 0.6742, 0.5382, 0.7251, 0.5263, 0.7135, 0.5568, 0.6687, 0.5849, 0.6695, 0.5643, 0.7135, 0.5568, 0.7114, 0.5849, 0.6819, 0.4983, 0.6827, 0.4477, 0.7666, 0.4617, 0.7438, 0.4982, 0.6742, 0.5382, 0.6819, 0.4983, 0.7438, 0.4982, 0.7251, 0.5263, 0.1395, 0.1286, 0.1865, 0.08085, 0.1983, 0.1282, 0.162, 0.153, 0.5333, 0.3768, 0.5028, 0.4415, 0.4553, 0.4104, 0.4878, 0.3468, 0.6698, 0.2268, 0.6874, 0.2006, 0.7386, 0.2574, 0.716, 0.2796, 0.3994, 0.2639, 0.3538, 0.3109, 0.3102, 0.2629, 0.36, 0.2183, 0.1319, 0.1203, 0.1812, 0.06594, 0.1865, 0.08085, 0.1395, 0.1286, 0.5437, 0.3802, 0.5168, 0.4522, 0.5028, 0.4415, 0.5333, 0.3768, 0.5914, 0.1754, 0.6103, 0.1209, 0.6874, 0.2006, 0.6698, 0.2268, 0.4878, 0.3468, 0.4553, 0.4104, 0.3955, 0.3621, 0.4315, 0.3263, 0.7651, 0.3315, 0.794, 0.313, 0.9016, 0.4003, 0.8787, 0.4092, 0.3187, 0.1746, 0.2662, 0.2154, 0.2271, 0.18, 0.281, 0.1445, 0.4315, 0.3263, 0.3955, 0.3621, 0.3538, 0.3109, 0.3994, 0.2639, 0.36, 0.2183, 0.3102, 0.2629, 0.2662, 0.2154, 0.3187, 0.1746, 0.716, 0.2796, 0.7386, 0.2574, 0.794, 0.313, 0.7651, 0.3315, 0.162, 0.153, 0.1983, 0.1282, 0.2271, 0.18, 0.2068, 0.2018, 0.5562, 0.38, 0.5272, 0.4597, 0.5168, 0.4522, 0.5437, 0.3802, 0.1248, 0.1125, 0.1796, 0.05688, 0.1812, 0.06594, 0.1319, 0.1203, 0.4201, 0.02031, 0.5074, 0.09078, 0.4921, 0.1014, 0.4154, 0.038, 0.1796, 0.05688, 0.2736, 0.0002192, 0.2751, 0.01992, 0.1812, 0.06594, 0.5562, 0.1882, 0.5562, 0.38, 0.5437, 0.3802, 0.5398, 0.1881, 0.5074, 0.09078, 0.5562, 0.1882, 0.5398, 0.1881, 0.4921, 0.1014, 0.5272, 0.4597, 0.4844, 0.5041, 0.4794, 0.4987, 0.5168, 0.4522, 0.2736, 0.0002192, 0.4201, 0.02031, 0.4154, 0.038, 0.2751, 0.01992, 0.2809, 0.5847, 0.2761, 0.5973, 0.2327, 0.5956, 0.2234, 0.5656, 0.9205, 0.4189, 0.9547, 0.4047, 0.9718, 0.4222, 0.9304, 0.4379, 0.6737, 0.3197, 0.7286, 0.3768, 0.6996, 0.4122, 0.63, 0.3609, 0.5566, 0.9722, 0.5939, 0.9673, 0.6026, 0.9798, 0.5684, 0.9816, 0.5851, 0.1033, 0.574, 0.1749, 0.5566, 0.1723, 0.5591, 0.08455, 0.6217, 0.2598, 0.6737, 0.3197, 0.63, 0.3609, 0.5739, 0.2975, 0.6107, 0.05082, 0.5851, 0.1033, 0.5591, 0.08455, 0.5811, 0.02042, 0.8663, 0.4259, 0.9205, 0.4189, 0.9304, 0.4379, 0.8668, 0.4473, 0.8787, 0.4092, 0.9016, 0.4003, 0.9205, 0.4189, 0.8663, 0.4259, 0.6373, 0.07823, 0.6103, 0.1209, 0.5851, 0.1033, 0.6107, 0.05082, 0.6698, 0.2268, 0.716, 0.2796, 0.6737, 0.3197, 0.6217, 0.2598, 0.6103, 0.1209, 0.5914, 0.1754, 0.574, 0.1749, 0.5851, 0.1033, 0.7651, 0.3315, 0.8787, 0.4092, 0.8663, 0.4259, 0.7286, 0.3768, 0.716, 0.2796, 0.7651, 0.3315, 0.7286, 0.3768, 0.6737, 0.3197, 0.9016, 0.4003, 0.9337, 0.383, 0.9547, 0.4047, 0.9205, 0.4189, 0.5914, 0.1754, 0.6698, 0.2268, 0.6217, 0.2598, 0.574, 0.1749, 0.2761, 0.5973, 0.276, 0.6332, 0.2476, 0.6315, 0.2327, 0.5956, 0.4443, 0.8312, 0.4059, 0.8293, 0.4049, 0.7291, 0.4328, 0.6982, 0.4322, 0.6819, 0.3823, 0.697, 0.2761, 0.5973, 0.2809, 0.5847, 0.4328, 0.6982, 0.4049, 0.7291, 0.3823, 0.697, 0.4322, 0.6819, 0.276, 0.6332, 0.2557, 0.6797, 0.2305, 0.67, 0.2476, 0.6315, 0.3823, 0.697, 0.312, 0.7434, 0.276, 0.6332, 0.2761, 0.5973, 0.4059, 0.8293, 0.3612, 0.8196, 0.3156, 0.7483, 0.4049, 0.7291, 0.4049, 0.7291, 0.3156, 0.7483, 0.312, 0.7434, 0.3823, 0.697, 0.2783, 0.8088, 0.2413, 0.7894, 0.2715, 0.7741, 0.2799, 0.7695, 0.312, 0.7434, 0.3012, 0.7506, 0.2557, 0.6797, 0.276, 0.6332, 0.3612, 0.8196, 0.3267, 0.8159, 0.304, 0.7551, 0.3156, 0.7483, 0.3156, 0.7483, 0.304, 0.7551, 0.3012, 0.7506, 0.312, 0.7434, 0.2715, 0.7741, 0.2413, 0.7894, 0.2558, 0.7767, 0.2671, 0.7737, 0.2799, 0.7695, 0.2715, 0.7741, 0.2671, 0.7737, 0.2764, 0.7649, 0.2417, 0.7484, 0.2558, 0.7767, 0.2413, 0.7894, 0.2234, 0.7375, 0.2764, 0.7649, 0.2671, 0.7737, 0.2558, 0.7767, 0.2417, 0.7484, 0.3012, 0.7506, 0.2764, 0.7649, 0.2417, 0.7484, 0.2557, 0.6797, 0.2557, 0.6797, 0.2417, 0.7484, 0.2234, 0.7375, 0.2305, 0.67, 0.304, 0.7551, 0.2799, 0.7695, 0.2764, 0.7649, 0.3012, 0.7506, 0.3267, 0.8159, 0.2783, 0.8088, 0.2799, 0.7695, 0.304, 0.7551, 0.6653, 0.8765, 0.6761, 0.8863, 0.6831, 0.904, 0.6726, 0.9234, 0.7389, 0.8051, 0.7156, 0.8243, 0.6058, 0.7924, 0.5848, 0.7225, 0.5848, 0.7225, 0.6058, 0.7924, 0.5895, 0.803, 0.5566, 0.7308, 0.5566, 0.7308, 0.5895, 0.803, 0.5939, 0.9673, 0.5566, 0.9722, 0.6772, 0.8852, 0.699, 0.8995, 0.6831, 0.904, 0.6761, 0.8863, 0.7107, 0.8822, 0.699, 0.8995, 0.6772, 0.8852, 0.668, 0.8739, 0.668, 0.8739, 0.6772, 0.8852, 0.6761, 0.8863, 0.6653, 0.8765, 0.6726, 0.9234, 0.6831, 0.904, 0.699, 0.8995, 0.681, 0.9309, 0.6656, 0.9332, 0.6726, 0.9234, 0.681, 0.9309, 0.6716, 0.9422, 0.6593, 0.8531, 0.668, 0.8739, 0.6653, 0.8765, 0.6503, 0.8638, 0.7214, 0.8754, 0.7107, 0.8822, 0.668, 0.8739, 0.6593, 0.8531, 0.6503, 0.8638, 0.6653, 0.8765, 0.6726, 0.9234, 0.6656, 0.9332, 0.5895, 0.803, 0.6503, 0.8638, 0.6656, 0.9332, 0.5939, 0.9673, 0.7156, 0.8243, 0.7214, 0.8754, 0.6593, 0.8531, 0.6058, 0.7924, 0.6058, 0.7924, 0.6593, 0.8531, 0.6503, 0.8638, 0.5895, 0.803, 0.5939, 0.9673, 0.6656, 0.9332, 0.6716, 0.9422, 0.6026, 0.9798])
me_cube_004.materials.append(mat_shell)
me_cube_004.materials.append(mat_shellbottom)
me_cube_004.materials.append(mat_skin)
me_cube_004.materials.append(mat_skinbottom)
me_cube_004.update()
arm_armature_001 = bpy.data.armatures.new('Armature.001')  # bones are not reproduced

# ---- objects
ob_armature = bpy.data.objects.new('Armature', arm_armature_001)
ob_light = bpy.data.objects.new('Light', light_light)
ob_camera = bpy.data.objects.new('Camera', cam_camera)
ob_turtle = bpy.data.objects.new('Turtle', me_cube_004)

# ---- transforms, parenting, visibility, modifiers, constraints
ob_armature.location = (0.0, 0.0, 0.0)
ob_armature.scale = (0.1708, 0.1708, 0.1708)
ob_armature.display_type = 'WIRE'
ob_armature.show_in_front = True
ob_light.location = (4.076, 1.005, 5.904)
ob_light.rotation_euler = (0.6503, 0.05522, 1.866)
ob_light.lock_rotations_4d = False
ob_light.empty_display_type = 'ARROWS'
ob_light.color = (0.0, 0.0, 0.0, 0.0)
ob_light.lineart.crease_threshold = 0.0
ob_camera.location = (7.359, -6.926, 4.958)
ob_camera.rotation_euler = (1.109, 0.0, 0.8149)
ob_camera.lock_rotations_4d = False
ob_camera.empty_display_type = 'ARROWS'
ob_camera.color = (0.0, 0.0, 0.0, 0.0)
ob_camera.display_type = 'WIRE'
ob_camera.lineart.crease_threshold = 0.0
ob_turtle.parent = ob_armature
ob_turtle.matrix_parent_inverse = Matrix(((5.855, -0.0, 0.0, -0.0), (-0.0, 5.855, -0.0, 0.0), (0.0, -0.0, 5.855, -0.0), (-0.0, 0.0, -0.0, 1.0)))
ob_turtle.location = (0.0, 0.0, 0.0)
_vg = ob_turtle.vertex_groups.new(name='Root')
_vg = ob_turtle.vertex_groups.new(name='Spine')
_vg.add([0, 1, 2, 3, 4, 5, 6, 7, 8, 9, 10, 11, 12, 13, 14, 15, 16, 17, 18, 19, 20, 21, 22, 23, 24, 25, 26, 27, 28, 29, 30, 31, 32, 33, 61, 62, 63, 64, 65, 66, 67, 68, 69, 70, 71, 72, 73, 74, 75, 76, 77, 78, 79, 80, 81, 82, 83, 84, 85, 86, 87, 88, 89, 90, 91, 92, 93, 94, 95, 96, 97, 98, 99, 100, 101, 138, 139, 140, 141, 142, 143, 144, 145, 146, 147, 148, 149, 150, 151, 152, 153, 154, 155, 156, 157, 173, 174, 175, 176, 177, 178, 179, 180, 181, 182, 183, 184, 185, 186, 187, 188, 189, 190, 191, 192, 193, 194, 195, 196, 197, 198, 199, 200, 201, 202, 203, 204, 205, 206, 207], 1.0, 'REPLACE')
_vg = ob_turtle.vertex_groups.new(name='FrontBack')
_vg.add([34, 35, 39, 42, 45, 48, 158, 161, 164], 1.0, 'REPLACE')
_vg = ob_turtle.vertex_groups.new(name='Head')
_vg.add([34, 35, 36, 37, 38, 39, 40, 41, 42, 43, 44, 45, 46, 47, 48, 49, 50, 51, 52, 53, 54, 55, 56, 57, 58, 59, 60, 158, 159, 160, 161, 162, 163, 164, 165, 166, 167, 168, 169, 170, 171, 172], 1.0, 'REPLACE')
_vg = ob_turtle.vertex_groups.new(name='FrontFin.R')
_vg.add([102, 103, 104, 105, 106, 107, 108, 109], 1.0, 'REPLACE')
_vg = ob_turtle.vertex_groups.new(name='FrontFinTip.R')
_vg.add([110, 111, 112, 113, 114, 115, 116, 117, 118, 119, 120, 121], 1.0, 'REPLACE')
_vg = ob_turtle.vertex_groups.new(name='FrontFin.L')
_vg.add([208, 209, 210, 211, 212, 213, 214, 215], 1.0, 'REPLACE')
_vg = ob_turtle.vertex_groups.new(name='FrontFinTip.L')
_vg.add([216, 217, 218, 219, 220, 221, 222, 223, 224, 225, 226, 227], 1.0, 'REPLACE')
_vg = ob_turtle.vertex_groups.new(name='Backfin.R')
_vg.add([122, 123, 124, 125, 126, 127, 128, 129, 130, 131, 132, 133, 134, 135, 136, 137], 1.0, 'REPLACE')
_vg = ob_turtle.vertex_groups.new(name='Backfin.L')
_vg.add([228, 229, 230, 231, 232, 233, 234, 235, 236, 237, 238, 239, 240, 241, 242, 243], 1.0, 'REPLACE')
_vg = ob_turtle.vertex_groups.new(name='BackfinTip.R')
for _i, _w in zip([126, 127, 128, 129, 130, 133], [1.0, 0.8, 1.0, 0.8, 0.5, 0.5]): _vg.add([_i], _w, 'REPLACE')
_vg = ob_turtle.vertex_groups.new(name='BackfinTip.L')
for _i, _w in zip([233, 235, 236, 239], [0.8, 0.8, 0.5, 0.5]): _vg.add([_i], _w, 'REPLACE')
_m = ob_turtle.modifiers.new('Armature', 'ARMATURE')
_m.object = ob_armature

# ---- collection membership
scene.collection.objects.link(ob_armature)
col_collection.objects.link(ob_light)
col_collection.objects.link(ob_camera)
col_collection.objects.link(ob_turtle)

# ---- scene / render settings (as saved in the file)
scene.camera = ob_camera
scene.frame_start = 1; scene.frame_end = 250; scene.frame_set(45)
scene.render.engine = 'BLENDER_EEVEE_NEXT'
scene.render.bake_bias = 0.0
scene.render.bake_samples = 0
scene.cycles.sampling_pattern = 'TABULATED_SOBOL'
scene.eevee.use_volume_custom_range = False
bpy.context.view_layer.update()
